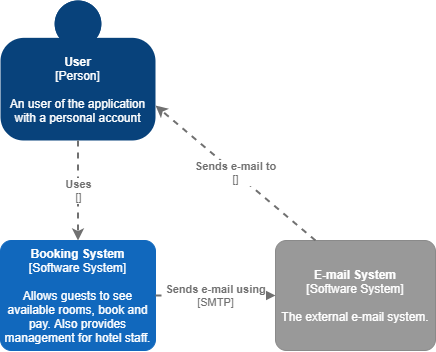

The diagram above was exported from draw.io. Its source (the exported page's mxGraphModel, read from the mxfile embedded in the PNG):
<mxGraphModel dx="1185" dy="662" grid="1" gridSize="10" guides="1" tooltips="1" connect="1" arrows="1" fold="1" page="1" pageScale="1" pageWidth="827" pageHeight="1169" math="0" shadow="0">
  <root>
    <mxCell id="Xp3Oop05hAucr5o2A4bp-0" />
    <mxCell id="Xp3Oop05hAucr5o2A4bp-1" parent="Xp3Oop05hAucr5o2A4bp-0" />
    <object placeholders="1" c4Name="User" c4Type="Person" c4Description="An user of the application with a personal account" label="&lt;b&gt;%c4Name%&lt;/b&gt;&lt;div&gt;[%c4Type%]&lt;/div&gt;&lt;br&gt;&lt;div&gt;%c4Description%&lt;/div&gt;" id="zXT4ZMlhhfHwnaVdasW6-0">
      <mxCell style="html=1;dashed=0;whitespace=wrap;fillColor=#08427b;strokeColor=none;fontColor=#ffffff;shape=mxgraph.c4.person;align=center;metaEdit=1;points=[[0.5,0,0],[1,0.5,0],[1,0.75,0],[0.75,1,0],[0.5,1,0],[0.25,1,0],[0,0.75,0],[0,0.5,0]];metaData={&quot;c4Type&quot;:{&quot;editable&quot;:false}};whiteSpace=wrap;" parent="Xp3Oop05hAucr5o2A4bp-1" vertex="1">
        <mxGeometry x="175" y="80" width="155" height="140" as="geometry" />
      </mxCell>
    </object>
    <object placeholders="1" c4Name="Booking System" c4Type="Software System" c4Description="Allows guests to see available rooms, book and pay. Also provides management for hotel staff." label="&lt;b&gt;%c4Name%&lt;/b&gt;&lt;div&gt;[%c4Type%]&lt;/div&gt;&lt;br&gt;&lt;div&gt;%c4Description%&lt;/div&gt;" id="zXT4ZMlhhfHwnaVdasW6-1">
      <mxCell style="rounded=1;whiteSpace=wrap;html=1;labelBackgroundColor=none;fillColor=#1168BD;fontColor=#ffffff;align=center;arcSize=10;strokeColor=#1168BD;metaEdit=1;metaData={&quot;c4Type&quot;:{&quot;editable&quot;:false}};points=[[0.25,0,0],[0.5,0,0],[0.75,0,0],[1,0.25,0],[1,0.5,0],[1,0.75,0],[0.75,1,0],[0.5,1,0],[0.25,1,0],[0,0.75,0],[0,0.5,0],[0,0.25,0]];" parent="Xp3Oop05hAucr5o2A4bp-1" vertex="1">
        <mxGeometry x="175" y="320" width="155" height="110" as="geometry" />
      </mxCell>
    </object>
    <object placeholders="1" c4Type="Relationship" c4Technology="" c4Description="Uses" label="&lt;div style=&quot;text-align: left&quot;&gt;&lt;div style=&quot;text-align: center&quot;&gt;&lt;b&gt;%c4Description%&lt;/b&gt;&lt;/div&gt;&lt;div style=&quot;text-align: center&quot;&gt;[%c4Technology%]&lt;/div&gt;&lt;/div&gt;" id="zXT4ZMlhhfHwnaVdasW6-2">
      <mxCell style="edgeStyle=none;rounded=0;html=1;entryX=0.5;entryY=0;jettySize=auto;orthogonalLoop=1;strokeColor=#707070;strokeWidth=2;fontColor=#707070;jumpStyle=none;dashed=1;metaEdit=1;metaData={&quot;c4Type&quot;:{&quot;editable&quot;:false}};exitX=0.5;exitY=1;exitDx=0;exitDy=0;exitPerimeter=0;entryDx=0;entryDy=0;entryPerimeter=0;" parent="Xp3Oop05hAucr5o2A4bp-1" source="zXT4ZMlhhfHwnaVdasW6-0" target="zXT4ZMlhhfHwnaVdasW6-1" edge="1">
        <mxGeometry width="160" relative="1" as="geometry">
          <mxPoint x="180" y="330" as="sourcePoint" />
          <mxPoint x="340" y="330" as="targetPoint" />
        </mxGeometry>
      </mxCell>
    </object>
    <object placeholders="1" c4Name="E-mail System" c4Type="Software System" c4Description="The external e-mail system." label="&lt;b&gt;%c4Name%&lt;/b&gt;&lt;div&gt;[%c4Type%]&lt;/div&gt;&lt;br&gt;&lt;div&gt;%c4Description%&lt;/div&gt;" id="ujhMxzXUBU7oBQVZ8yit-0">
      <mxCell style="rounded=1;whiteSpace=wrap;html=1;labelBackgroundColor=none;fillColor=#999999;fontColor=#ffffff;align=center;arcSize=10;strokeColor=#8A8A8A;metaEdit=1;metaData={&quot;c4Type&quot;:{&quot;editable&quot;:false}};points=[[0.25,0,0],[0.5,0,0],[0.75,0,0],[1,0.25,0],[1,0.5,0],[1,0.75,0],[0.75,1,0],[0.5,1,0],[0.25,1,0],[0,0.75,0],[0,0.5,0],[0,0.25,0]];" vertex="1" parent="Xp3Oop05hAucr5o2A4bp-1">
        <mxGeometry x="450" y="320" width="160" height="110.00000000000001" as="geometry" />
      </mxCell>
    </object>
    <object placeholders="1" c4Type="Relationship" c4Technology="SMTP" c4Description="Sends e-mail using" label="&lt;div style=&quot;text-align: left&quot;&gt;&lt;div style=&quot;text-align: center&quot;&gt;&lt;b&gt;%c4Description%&lt;/b&gt;&lt;/div&gt;&lt;div style=&quot;text-align: center&quot;&gt;[%c4Technology%]&lt;/div&gt;&lt;/div&gt;" id="ujhMxzXUBU7oBQVZ8yit-1">
      <mxCell style="edgeStyle=none;rounded=0;html=1;entryX=0;entryY=0.5;jettySize=auto;orthogonalLoop=1;strokeColor=#707070;strokeWidth=2;fontColor=#707070;jumpStyle=none;dashed=1;metaEdit=1;metaData={&quot;c4Type&quot;:{&quot;editable&quot;:false}};exitX=1;exitY=0.5;exitDx=0;exitDy=0;exitPerimeter=0;entryDx=0;entryDy=0;entryPerimeter=0;" edge="1" parent="Xp3Oop05hAucr5o2A4bp-1" target="ujhMxzXUBU7oBQVZ8yit-0" source="zXT4ZMlhhfHwnaVdasW6-1">
        <mxGeometry width="160" relative="1" as="geometry">
          <mxPoint x="370" y="375" as="sourcePoint" />
          <mxPoint x="302.5" y="349.9999999999999" as="targetPoint" />
        </mxGeometry>
      </mxCell>
    </object>
    <object placeholders="1" c4Type="Relationship" c4Technology="" c4Description="Sends e-mail to" label="&lt;div style=&quot;text-align: left&quot;&gt;&lt;div style=&quot;text-align: center&quot;&gt;&lt;b&gt;%c4Description%&lt;/b&gt;&lt;/div&gt;&lt;div style=&quot;text-align: center&quot;&gt;[%c4Technology%]&lt;/div&gt;&lt;/div&gt;" id="ujhMxzXUBU7oBQVZ8yit-2">
      <mxCell style="edgeStyle=none;rounded=0;html=1;jettySize=auto;orthogonalLoop=1;strokeColor=#707070;strokeWidth=2;fontColor=#707070;jumpStyle=none;dashed=1;metaEdit=1;metaData={&quot;c4Type&quot;:{&quot;editable&quot;:false}};exitX=0.25;exitY=0;exitDx=0;exitDy=0;exitPerimeter=0;entryX=1;entryY=0.75;entryDx=0;entryDy=0;entryPerimeter=0;" edge="1" parent="Xp3Oop05hAucr5o2A4bp-1" source="ujhMxzXUBU7oBQVZ8yit-0" target="zXT4ZMlhhfHwnaVdasW6-0">
        <mxGeometry width="160" relative="1" as="geometry">
          <mxPoint x="380" y="385" as="sourcePoint" />
          <mxPoint x="370" y="180" as="targetPoint" />
        </mxGeometry>
      </mxCell>
    </object>
  </root>
</mxGraphModel>